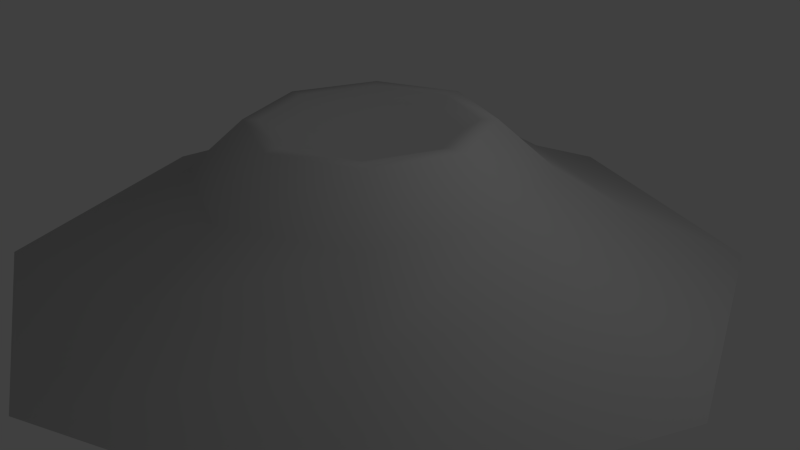 # Source: Crater_Short.blend  (saved by Blender 2.61.0; exported with 4.5.12 LTS)
import bpy
from mathutils import Matrix  # noqa: F401  (used for matrix-valued properties, if any)

bpy.ops.wm.read_factory_settings(use_empty=True)
scene = bpy.context.scene
scene.name = 'Scene'

# ---- collections
col_collection_1 = bpy.data.collections.new('Collection 1'); scene.collection.children.link(col_collection_1)

# ---- materials (node trees are filled in below, after node groups)
mat_initialshadinggroup = bpy.data.materials.new('initialShadingGroup')
mat_initialshadinggroup.alpha_threshold = 0.0
mat_initialshadinggroup.use_transparent_shadow = False
mat_initialshadinggroup.diffuse_color = (0.5, 0.5, 0.5, 1.0)
mat_initialshadinggroup.roughness = 0.5

# ---- material node trees

# ---- world
world_world = bpy.data.worlds.new('World'); scene.world = world_world
world_world.color = (0.05088, 0.05088, 0.05088)
world_world.use_sun_shadow = False
world_world.sun_shadow_jitter_overblur = 0.0
world_world.cycles.sampling_method = 'MANUAL'
world_world.cycles.sample_map_resolution = 256

# ---- cameras
cam_camera = bpy.data.cameras.new('Camera')
cam_camera.clip_end = 100.0
cam_camera.lens = 35.0
cam_camera.sensor_width = 32.0
cam_camera.sensor_height = 18.0
cam_camera.ortho_scale = 7.314
cam_camera.dof.focus_distance = 0.0
cam_camera.dof.aperture_fstop = 128.0

# ---- lights
light_lamp = bpy.data.lights.new('Lamp', 'POINT')
light_lamp.transmission_factor = 0.0
light_lamp.cutoff_distance = 30.0
light_lamp.energy = 100.0
light_lamp.shadow_buffer_clip_start = 1.001
light_lamp.shadow_soft_size = 1.0
light_lamp.shadow_maximum_resolution = 0.006
light_lamp.use_absolute_resolution = True
light_lamp.cycles.use_multiple_importance_sampling = False

# ---- meshes
me_psphere1 = bpy.data.meshes.new('pSphere1')
me_psphere1.from_pydata([(1.947, 0.0, -1.958), (-0.006944, 0.0, -2.768), (-0.006943, 0.3511, -1.919), (1.347, 0.3511, -1.358), (-1.961, 0.0, -1.958), (-1.36, 0.3511, -1.358), (-2.77, 0.0, -0.004371), (-1.921, 0.3511, -0.004371), (-1.961, 0.0, 1.949), (-1.36, 0.3511, 1.349), (-0.006944, 0.0, 2.759), (-0.006943, 0.3511, 1.91), (1.947, 0.0, 1.949), (1.347, 0.3511, 1.349), (2.756, 0.0, -0.004371), (1.907, 0.3511, -0.004371), (-0.006943, 0.6993, -1.331), (0.9314, 0.6993, -0.9427), (-0.9453, 0.6993, -0.9427), (-1.334, 0.6993, -0.00437), (-0.9453, 0.6993, 0.934), (-0.006943, 0.6993, 1.323), (0.9314, 0.6993, 0.934), (1.32, 0.6993, -0.00437), (-0.006943, 1.072, -0.9085), (0.6324, 1.072, -0.6437), (-0.6462, 1.072, -0.6437), (-0.911, 1.072, -0.00437), (-0.6462, 1.072, 0.6349), (-0.006943, 1.072, 0.8997), (0.6324, 1.072, 0.6349), (0.8972, 1.072, -0.00437), (-0.006943, 0.9956, -0.00437), (-0.006943, 1.002, -0.6695), (-0.4773, 1.002, -0.4747), (-0.6721, 1.002, -0.00437), (-0.4773, 1.002, 0.466), (-0.006943, 1.002, 0.6608), (0.4634, 1.002, 0.466), (0.6582, 1.002, -0.00437), (0.4634, 1.002, -0.4747), (-0.5569, 1.071, -0.5543), (-0.006943, 1.071, -0.7821), (-0.7846, 1.071, -0.00437), (-0.5569, 1.071, 0.5455), (-0.006943, 1.071, 0.7733), (0.543, 1.071, 0.5455), (0.7707, 1.071, -0.00437), (0.543, 1.071, -0.5543)], [], [(0, 1, 2, 3), (1, 4, 5, 2), (4, 6, 7, 5), (6, 8, 9, 7), (8, 10, 11, 9), (10, 12, 13, 11), (12, 14, 15, 13), (14, 0, 3, 15), (3, 2, 16, 17), (2, 5, 18, 16), (5, 7, 19, 18), (7, 9, 20, 19), (9, 11, 21, 20), (11, 13, 22, 21), (13, 15, 23, 22), (15, 3, 17, 23), (17, 16, 24, 25), (16, 18, 26, 24), (18, 19, 27, 26), (19, 20, 28, 27), (20, 21, 29, 28), (21, 22, 30, 29), (22, 23, 31, 30), (23, 17, 25, 31), (32, 33, 34, 35), (32, 35, 36, 37), (32, 37, 38, 39), (32, 39, 40, 33), (24, 26, 41, 42), (26, 27, 43, 41), (27, 28, 44, 43), (28, 29, 45, 44), (29, 30, 46, 45), (30, 31, 47, 46), (31, 25, 48, 47), (25, 24, 42, 48), (42, 41, 34, 33), (41, 43, 35, 34), (43, 44, 36, 35), (44, 45, 37, 36), (45, 46, 38, 37), (46, 47, 39, 38), (47, 48, 40, 39), (48, 42, 33, 40)])
me_psphere1.polygons.foreach_set('use_smooth', [True] * 44)
_uv = me_psphere1.uv_layers.new(name='UVMap')
_uv.uv.foreach_set('vector', [0.0, 0.5, 0.125, 0.5, 0.125, 0.625, 0.0, 0.625, 0.125, 0.5, 0.25, 0.5, 0.25, 0.625, 0.125, 0.625, 0.25, 0.5, 0.375, 0.5, 0.375, 0.625, 0.25, 0.625, 0.375, 0.5, 0.5, 0.5, 0.5, 0.625, 0.375, 0.625, 0.5, 0.5, 0.625, 0.5, 0.625, 0.625, 0.5, 0.625, 0.625, 0.5, 0.75, 0.5, 0.75, 0.625, 0.625, 0.625, 0.75, 0.5, 0.875, 0.5, 0.875, 0.625, 0.75, 0.625, 0.875, 0.5, 1.0, 0.5, 1.0, 0.625, 0.875, 0.625, 0.0, 0.625, 0.125, 0.625, 0.125, 0.75, 0.0, 0.75, 0.125, 0.625, 0.25, 0.625, 0.25, 0.75, 0.125, 0.75, 0.25, 0.625, 0.375, 0.625, 0.375, 0.75, 0.25, 0.75, 0.375, 0.625, 0.5, 0.625, 0.5, 0.75, 0.375, 0.75, 0.5, 0.625, 0.625, 0.625, 0.625, 0.75, 0.5, 0.75, 0.625, 0.625, 0.75, 0.625, 0.75, 0.75, 0.625, 0.75, 0.75, 0.625, 0.875, 0.625, 0.875, 0.75, 0.75, 0.75, 0.875, 0.625, 1.0, 0.625, 1.0, 0.75, 0.875, 0.75, 0.0, 0.75, 0.125, 0.75, 0.125, 0.875, 0.0, 0.875, 0.125, 0.75, 0.25, 0.75, 0.25, 0.875, 0.125, 0.875, 0.25, 0.75, 0.375, 0.75, 0.375, 0.875, 0.25, 0.875, 0.375, 0.75, 0.5, 0.75, 0.5, 0.875, 0.375, 0.875, 0.5, 0.75, 0.625, 0.75, 0.625, 0.875, 0.5, 0.875, 0.625, 0.75, 0.75, 0.75, 0.75, 0.875, 0.625, 0.875, 0.75, 0.75, 0.875, 0.75, 0.875, 0.875, 0.75, 0.875, 0.875, 0.75, 1.0, 0.75, 1.0, 0.875, 0.875, 0.875, 0.1875, 1.0, 0.125, 0.875, 0.25, 0.875, 0.375, 0.875, 0.4375, 1.0, 0.375, 0.875, 0.5, 0.875, 0.625, 0.875, 0.6875, 1.0, 0.625, 0.875, 0.75, 0.875, 0.875, 0.875, 0.9375, 1.0, 0.875, 0.875, 0.0, 0.875, 0.125, 0.875, 0.125, 0.875, 0.25, 0.875, 0.25, 0.875, 0.125, 0.875, 0.25, 0.875, 0.375, 0.875, 0.375, 0.875, 0.25, 0.875, 0.375, 0.875, 0.5, 0.875, 0.5, 0.875, 0.375, 0.875, 0.5, 0.875, 0.625, 0.875, 0.625, 0.875, 0.5, 0.875, 0.625, 0.875, 0.75, 0.875, 0.75, 0.875, 0.625, 0.875, 0.75, 0.875, 0.875, 0.875, 0.875, 0.875, 0.75, 0.875, 0.875, 0.875, 0.0, 0.875, 0.0, 0.875, 0.875, 0.875, 0.0, 0.875, 0.125, 0.875, 0.125, 0.875, 0.0, 0.875, 0.125, 0.875, 0.25, 0.875, 0.25, 0.875, 0.125, 0.875, 0.25, 0.875, 0.375, 0.875, 0.375, 0.875, 0.25, 0.875, 0.375, 0.875, 0.5, 0.875, 0.5, 0.875, 0.375, 0.875, 0.5, 0.875, 0.625, 0.875, 0.625, 0.875, 0.5, 0.875, 0.625, 0.875, 0.75, 0.875, 0.75, 0.875, 0.625, 0.875, 0.75, 0.875, 0.875, 0.875, 0.875, 0.875, 0.75, 0.875, 0.875, 0.875, 0.0, 0.875, 0.0, 0.875, 0.875, 0.875, 0.0, 0.875, 0.125, 0.875, 0.125, 0.875, 0.0, 0.875])
me_psphere1.materials.append(mat_initialshadinggroup)
me_psphere1.use_remesh_preserve_volume = False
me_psphere1.use_remesh_preserve_attributes = False
me_psphere1.use_mirror_vertex_groups = False
me_psphere1.update()

# ---- objects
ob_mesh = bpy.data.objects.new('Mesh', me_psphere1)
ob_lamp = bpy.data.objects.new('Lamp', light_lamp)
ob_camera = bpy.data.objects.new('Camera', cam_camera)

# ---- transforms, parenting, visibility, modifiers, constraints
ob_mesh.location = (0.0, 0.0, 0.0)
ob_mesh.rotation_euler = (1.571, -0.0, 0.0)
ob_mesh.scale = (1.698, 1.698, 1.698)
ob_mesh.lineart.crease_threshold = 0.0
ob_lamp.location = (4.076, 1.005, 5.904)
ob_lamp.rotation_euler = (0.6503, 0.05522, 1.866)
ob_lamp.lock_rotations_4d = False
ob_lamp.empty_display_type = 'ARROWS'
ob_lamp.color = (0.0, 0.0, 0.0, 0.0)
ob_lamp.lineart.crease_threshold = 0.0
ob_camera.location = (7.481, -6.508, 5.344)
ob_camera.rotation_euler = (1.109, 0.01082, 0.8149)
ob_camera.lock_rotations_4d = False
ob_camera.empty_display_type = 'ARROWS'
ob_camera.color = (0.0, 0.0, 0.0, 0.0)
ob_camera.display_type = 'WIRE'
ob_camera.lineart.crease_threshold = 0.0

# ---- collection membership
col_collection_1.objects.link(ob_mesh)
col_collection_1.objects.link(ob_lamp)
col_collection_1.objects.link(ob_camera)

# ---- scene / render settings (as saved in the file)
scene.camera = ob_camera
scene.frame_start = 1; scene.frame_end = 250; scene.frame_set(1)
scene.render.engine = 'BLENDER_EEVEE_NEXT'
scene.render.image_settings.color_mode = 'RGB'
scene.render.image_settings.compression = 90
scene.render.resolution_percentage = 50
scene.render.dither_intensity = 0.0
scene.render.bake_margin = 2
scene.render.bake_bias = 0.0
scene.cycles.use_denoising = False
scene.cycles.samples = 10
scene.cycles.sampling_pattern = 'TABULATED_SOBOL'
scene.cycles.light_sampling_threshold = 0.0
scene.cycles.use_adaptive_sampling = False
scene.cycles.use_light_tree = False
scene.cycles.blur_glossy = 0.0
scene.cycles.volume_bounces = 1
scene.cycles.pixel_filter_type = 'GAUSSIAN'
scene.cycles.sample_clamp_indirect = 0.0
scene.view_settings.view_transform = 'Standard'
bpy.context.view_layer.update()
